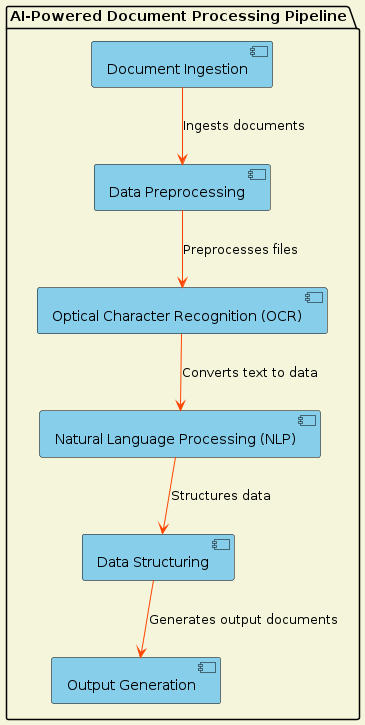

The diagram above was rendered by PlantUML. Its source (embedded in the PNG):
@startuml
!define RECTANGLE_COLOR #87CEEB
!define ARROW_COLOR #FF4500
skinparam backgroundColor #F5F5DC
skinparam component {
    BackgroundColor RECTANGLE_COLOR
    BorderColor black
}
skinparam arrow {
    Color ARROW_COLOR
    LineStyle solid
}

package "AI-Powered Document Processing Pipeline" {
    [Document Ingestion] as Ingestion
    [Data Preprocessing] as Preprocessing
    [Optical Character Recognition (OCR)] as OCR
    [Natural Language Processing (NLP)] as NLP
    [Data Structuring] as Structuring
    [Output Generation] as Output

    Ingestion --> Preprocessing : Ingests documents
    Preprocessing --> OCR : Preprocesses files
    OCR --> NLP : Converts text to data
    NLP --> Structuring : Structures data
    Structuring --> Output : Generates output documents
}

@enduml